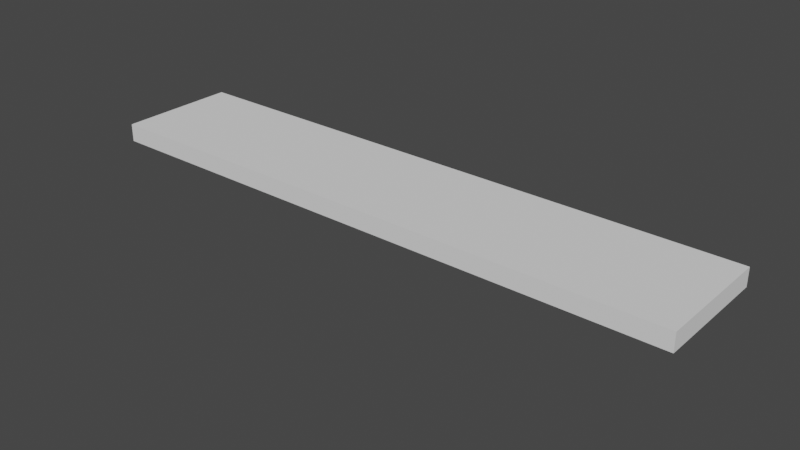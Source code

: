 # Source: Shelf.blend  (saved by Blender 2.82.7; exported with 4.5.12 LTS)
import bpy
from mathutils import Matrix  # noqa: F401  (used for matrix-valued properties, if any)

bpy.ops.wm.read_factory_settings(use_empty=True)
scene = bpy.context.scene
scene.name = 'Scene'

# ---- node groups
ng_auto_smooth = bpy.data.node_groups.new('Auto Smooth', 'GeometryNodeTree')
_s = ng_auto_smooth.interface.new_socket(name='Geometry', in_out='OUTPUT', socket_type='NodeSocketGeometry')
_s = ng_auto_smooth.interface.new_socket(name='Geometry', in_out='INPUT', socket_type='NodeSocketGeometry')
_s = ng_auto_smooth.interface.new_socket(name='Angle', in_out='INPUT', socket_type='NodeSocketFloat')
_s.subtype = 'ANGLE'
_s.min_value = 0.0
_s.max_value = 3.142
ng_auto_smooth.is_modifier = True
_N = ng_auto_smooth.nodes; _L = ng_auto_smooth.links
n0 = _N.new('NodeGroupOutput'); n0.name = 'Group Output'; n0.location = (480, -100)
n1 = _N.new('NodeGroupInput'); n1.name = 'Group Input'; n1.location = (-420, -300)
n2 = _N.new('NodeGroupInput'); n2.name = 'Group Input.001'; n2.location = (-60, -100)
n3 = _N.new('GeometryNodeSetShadeSmooth'); n3.name = 'Set Shade Smooth'; n3.location = (120, -100)
n3.domain = 'EDGE'
n4 = _N.new('GeometryNodeSetShadeSmooth'); n4.name = 'Set Shade Smooth.001'; n4.location = (300, -100)
n5 = _N.new('GeometryNodeInputMeshEdgeAngle'); n5.name = 'Edge Angle'; n5.location = (-420, -220)
n6 = _N.new('GeometryNodeInputEdgeSmooth'); n6.name = 'Is Edge Smooth'; n6.location = (-60, -160)
n7 = _N.new('GeometryNodeInputShadeSmooth'); n7.name = 'Is Face Smooth'; n7.location = (-240, -340)
n8 = _N.new('FunctionNodeBooleanMath'); n8.name = 'Boolean Math'; n8.location = (-60, -220)
n9 = _N.new('FunctionNodeCompare'); n9.name = 'Compare'; n9.location = (-240, -180)
n9.operation = 'LESS_EQUAL'
_L.new(n5.outputs[0], n9.inputs[0])
_L.new(n4.outputs[0], n0.inputs[0])
_L.new(n1.outputs[1], n9.inputs[1])
_L.new(n9.outputs[0], n8.inputs[0])
_L.new(n7.outputs[0], n8.inputs[1])
_L.new(n2.outputs[0], n3.inputs[0])
_L.new(n6.outputs[0], n3.inputs[1])
_L.new(n3.outputs[0], n4.inputs[0])
_L.new(n8.outputs[0], n3.inputs[2])
n0.is_active_output = True

# ---- world
world_world = bpy.data.worlds.new('World'); scene.world = world_world
world_world.use_nodes = True; world_world.node_tree.nodes.clear()
_N = world_world.node_tree.nodes; _L = world_world.node_tree.links
n0 = _N.new('ShaderNodeOutputWorld'); n0.name = 'World Output'; n0.location = (300, 300)
n1 = _N.new('ShaderNodeBackground'); n1.name = 'Background'; n1.location = (10, 300)
n1.inputs[0].default_value = (0.05088, 0.05088, 0.05088, 1.0)
_L.new(n1.outputs[0], n0.inputs[0])
n0.is_active_output = True
world_world.color = (0.05088, 0.05088, 0.05088)
world_world.use_sun_shadow = False
world_world.sun_shadow_jitter_overblur = 0.0

# ---- meshes
me_cube_001 = bpy.data.meshes.new('Cube.001')
me_cube_001.from_pydata([(-1.0, -0.2, -0.03), (-1.0, -0.2, 0.03), (-1.0, 0.2, -0.03), (-1.0, 0.2, 0.03), (1.0, -0.2, -0.03), (1.0, -0.2, 0.03), (1.0, 0.2, -0.03), (1.0, 0.2, 0.03)], [], [(0, 1, 3, 2), (2, 3, 7, 6), (6, 7, 5, 4), (4, 5, 1, 0), (2, 6, 4, 0), (7, 3, 1, 5)])
_uv = me_cube_001.uv_layers.new(name='UVMap')
_uv.uv.foreach_set('vector', [0.375, 0.0, 0.625, 0.0, 0.625, 0.25, 0.375, 0.25, 0.375, 0.25, 0.625, 0.25, 0.625, 0.5, 0.375, 0.5, 0.375, 0.5, 0.625, 0.5, 0.625, 0.75, 0.375, 0.75, 0.375, 0.75, 0.625, 0.75, 0.625, 1.0, 0.375, 1.0, 0.125, 0.5, 0.375, 0.5, 0.375, 0.75, 0.125, 0.75, 0.625, 0.5, 0.875, 0.5, 0.875, 0.75, 0.625, 0.75])
me_cube_001.use_remesh_fix_poles = True
me_cube_001.use_remesh_preserve_attributes = False
me_cube_001.use_mirror_vertex_groups = False
me_cube_001.update()
me_cube_003 = bpy.data.meshes.new('Cube.003')
me_cube_003.from_pydata([(-0.1, -0.1, 0.1), (-0.1, 0.1, 0.1), (0.1, -0.1, 0.1), (0.1, 0.1, 0.1), (-0.1, -0.1, 0.08037), (-0.1, 0.1, 0.08037), (0.1, 0.1, 0.08037), (0.1, -0.1, 0.08037), (-0.0479, -0.0479, -0.09711), (-0.08341, -0.08341, -0.0616), (-0.06565, -0.06565, -0.09236), (-0.07865, -0.07865, -0.07936), (-0.0479, 0.0479, -0.09711), (-0.08341, 0.08341, -0.0616), (-0.06565, 0.06565, -0.09236), (-0.07865, 0.07865, -0.07936), (0.0479, -0.0479, -0.09711), (0.08341, -0.08341, -0.0616), (0.06565, -0.06565, -0.09236), (0.07865, -0.07865, -0.07936), (0.0479, 0.0479, -0.09711), (0.08341, 0.08341, -0.0616), (0.06565, 0.06565, -0.09236), (0.07865, 0.07865, -0.07936), (-0.03333, 0.1, 0.1), (0.03333, 0.1, 0.1), (0.03333, -0.1, 0.1), (-0.03333, -0.1, 0.1), (0.03333, -0.1, 0.08037), (-0.03333, -0.1, 0.08037), (-0.03333, 0.1, 0.08037), (0.03333, 0.1, 0.08037), (-0.03333, 2.4, 0.1), (0.03333, 2.4, 0.1), (-0.03333, 2.4, 0.08037), (0.03333, 2.4, 0.08037), (0.01597, 0.0479, -0.09711), (-0.01597, 0.0479, -0.09711), (-0.02188, 0.06565, -0.09236), (0.02188, 0.06565, -0.09236), (-0.02622, 0.07865, -0.07936), (0.02622, 0.07865, -0.07936), (-0.0278, 0.08341, -0.0616), (0.0278, 0.08341, -0.0616), (-0.01597, -0.0479, -0.09711), (0.01597, -0.0479, -0.09711), (0.02188, -0.06565, -0.09236), (-0.02188, -0.06565, -0.09236), (0.02622, -0.07865, -0.07936), (-0.02622, -0.07865, -0.07936), (0.0278, -0.08341, -0.0616), (-0.0278, -0.08341, -0.0616), (-0.1, 1.446, 0.1), (-0.1, 1.949, 0.1), (-0.1, 1.949, 0.08037), (-0.1, 1.446, 0.08037), (0.1, 1.949, 0.08037), (0.1, 1.446, 0.08037), (0.1, 1.446, 0.1), (0.1, 1.949, 0.1), (-0.03333, 1.446, 0.1), (-0.03333, 1.949, 0.1), (0.03333, 1.446, 0.1), (0.03333, 1.949, 0.1), (0.03333, 1.446, 0.08037), (0.03333, 1.949, 0.08037), (-0.03333, 1.446, 0.08037), (-0.03333, 1.949, 0.08037), (-0.08894, -0.08894, -0.04127), (-0.09447, -0.09447, 0.006055), (-0.09447, 0.09447, 0.006055), (-0.08894, 0.08894, -0.04127), (0.08894, -0.08894, -0.04127), (0.09447, -0.09447, 0.006055), (0.09447, 0.09447, 0.006055), (0.08894, 0.08894, -0.04127), (-0.03149, 0.09447, 0.006055), (-0.02965, 0.08894, -0.04127), (0.03149, 0.09447, 0.006055), (0.02965, 0.08894, -0.04127), (0.03149, -0.09447, 0.006055), (0.02965, -0.08894, -0.04127), (-0.03149, -0.09447, 0.006055), (-0.02965, -0.08894, -0.04127), (-0.03333, 2.4, 0.1), (-0.1, 2.078, 0.1), (-0.08047, 2.306, 0.1), (0.1, 2.078, 0.1), (0.03333, 2.4, 0.1), (0.08047, 2.306, 0.1), (-0.1, 2.078, 0.08037), (-0.03333, 2.4, 0.08037), (-0.08047, 2.306, 0.08037), (0.03333, 2.4, 0.08037), (0.1, 2.078, 0.08037), (0.08047, 2.306, 0.08037)], [], [(4, 0, 1, 5), (53, 61, 32, 84, 86, 85), (6, 3, 2, 7), (29, 27, 0, 4), (82, 29, 4, 69), (24, 1, 0, 27), (78, 31, 6, 74), (74, 6, 7, 73), (36, 20, 16, 45), (59, 56, 94, 87), (56, 65, 35, 93, 95, 94), (35, 33, 88, 93), (67, 54, 90, 92, 91, 34), (12, 8, 10, 14), (14, 10, 11, 15), (15, 11, 9, 13), (37, 12, 14, 38), (38, 14, 15, 40), (40, 15, 13, 42), (16, 20, 22, 18), (18, 22, 23, 19), (19, 23, 21, 17), (45, 16, 18, 46), (46, 18, 19, 48), (48, 19, 17, 50), (69, 4, 5, 70), (11, 49, 51, 9), (49, 48, 50, 51), (10, 47, 49, 11), (47, 46, 48, 49), (8, 44, 47, 10), (44, 45, 46, 47), (23, 41, 43, 21), (41, 40, 42, 43), (22, 39, 41, 23), (39, 38, 40, 41), (20, 36, 39, 22), (36, 37, 38, 39), (63, 59, 87, 89, 88, 33), (61, 63, 33, 32), (65, 67, 34, 35), (54, 53, 85, 90), (34, 32, 33, 35), (12, 37, 44, 8), (37, 36, 45, 44), (70, 5, 30, 76), (76, 30, 31, 78), (3, 25, 26, 2), (25, 24, 27, 26), (73, 7, 28, 80), (80, 28, 29, 82), (7, 2, 26, 28), (28, 26, 27, 29), (31, 30, 66, 64), (64, 66, 67, 65), (6, 31, 64, 57), (57, 64, 65, 56), (24, 25, 62, 60), (60, 62, 63, 61), (1, 24, 60, 52), (52, 60, 61, 53), (3, 6, 57, 58), (58, 57, 56, 59), (25, 3, 58, 62), (62, 58, 59, 63), (30, 5, 55, 66), (66, 55, 54, 67), (5, 1, 52, 55), (55, 52, 53, 54), (50, 81, 83, 51), (81, 80, 82, 83), (17, 72, 81, 50), (72, 73, 80, 81), (42, 77, 79, 43), (76, 78, 64, 66), (13, 71, 77, 42), (71, 70, 76, 77), (9, 68, 71, 13), (68, 69, 70, 71), (21, 75, 72, 17), (75, 74, 73, 72), (43, 79, 75, 21), (79, 78, 74, 75), (51, 83, 68, 9), (83, 82, 69, 68), (78, 79, 65, 64), (77, 76, 66, 67), (79, 77, 67, 65), (84, 91, 92, 86), (86, 92, 90, 85), (87, 94, 95, 89), (89, 95, 93, 88), (91, 84, 32, 34)])
_uv = me_cube_003.uv_layers.new(name='UVMap')
_uv.uv.foreach_set('vector', [0.6005, 0.0, 0.625, 0.0, 0.625, 0.25, 0.6005, 0.25, 0.875, 0.5, 0.7917, 0.5, 0.7917, 0.5, 0.7917, 0.5, 0.7002, 0.3333, 0.875, 0.5, 0.6005, 0.5, 0.625, 0.5, 0.625, 0.75, 0.6005, 0.75, 0.6005, 0.9167, 0.625, 0.9167, 0.625, 1.0, 0.6005, 1.0, 0.543, 0.9167, 0.6005, 0.9167, 0.6005, 1.0, 0.543, 1.0, 0.7917, 0.5, 0.875, 0.5, 0.875, 0.75, 0.7917, 0.75, 0.543, 0.4167, 0.6005, 0.4167, 0.6005, 0.5, 0.543, 0.5, 0.543, 0.5, 0.6005, 0.5, 0.6005, 0.75, 0.543, 0.75, 0.2739, 0.5532, 0.3218, 0.5532, 0.3218, 0.6968, 0.2739, 0.6968, 0.625, 0.5, 0.6005, 0.5, 0.6005, 0.5, 0.625, 0.5, 0.6005, 0.5, 0.6005, 0.4167, 0.6005, 0.4167, 0.6005, 0.4167, 0.6005, 0.4919, 0.6005, 0.5, 0.6005, 0.4167, 0.625, 0.4167, 0.625, 0.4167, 0.6005, 0.4167, 0.6005, 0.3333, 0.6005, 0.25, 0.6005, 0.25, 0.6005, 0.2581, 0.6005, 0.3333, 0.6005, 0.3333, 0.1782, 0.5532, 0.1782, 0.6968, 0.1516, 0.7234, 0.1516, 0.5266, 0.1516, 0.5266, 0.1516, 0.7234, 0.125, 0.7429, 0.125, 0.5071, 0.4016, 0.2429, 0.4016, 0.00713, 0.4282, 0.0, 0.4282, 0.25, 0.2261, 0.5532, 0.1782, 0.5532, 0.1516, 0.5266, 0.2172, 0.5266, 0.2172, 0.5266, 0.1516, 0.5266, 0.1321, 0.5, 0.2107, 0.5, 0.4016, 0.3357, 0.4016, 0.2571, 0.4282, 0.25, 0.4282, 0.3333, 0.3218, 0.6968, 0.3218, 0.5532, 0.3484, 0.5266, 0.3484, 0.7234, 0.3484, 0.7234, 0.3484, 0.5266, 0.4016, 0.5071, 0.4016, 0.7429, 0.4016, 0.7429, 0.4016, 0.5071, 0.4282, 0.5, 0.4282, 0.75, 0.2739, 0.6968, 0.3218, 0.6968, 0.3484, 0.7234, 0.2828, 0.7234, 0.2828, 0.7234, 0.3484, 0.7234, 0.3679, 0.75, 0.2893, 0.75, 0.4016, 0.8357, 0.4016, 0.7571, 0.4282, 0.75, 0.4282, 0.8333, 0.543, 0.0, 0.6005, 0.0, 0.6005, 0.25, 0.543, 0.25, 0.4016, 0.9929, 0.4016, 0.9143, 0.4282, 0.9167, 0.4282, 1.0, 0.4016, 0.9143, 0.4016, 0.8357, 0.4282, 0.8333, 0.4282, 0.9167, 0.1516, 0.7234, 0.2172, 0.7234, 0.2107, 0.75, 0.1321, 0.75, 0.2172, 0.7234, 0.2828, 0.7234, 0.2893, 0.75, 0.2107, 0.75, 0.1782, 0.6968, 0.2261, 0.6968, 0.2172, 0.7234, 0.1516, 0.7234, 0.2261, 0.6968, 0.2739, 0.6968, 0.2828, 0.7234, 0.2172, 0.7234, 0.4016, 0.4929, 0.4016, 0.4143, 0.4282, 0.4167, 0.4282, 0.5, 0.4016, 0.4143, 0.4016, 0.3357, 0.4282, 0.3333, 0.4282, 0.4167, 0.3484, 0.5266, 0.2828, 0.5266, 0.2893, 0.5, 0.3679, 0.5, 0.2828, 0.5266, 0.2172, 0.5266, 0.2107, 0.5, 0.2893, 0.5, 0.3218, 0.5532, 0.2739, 0.5532, 0.2828, 0.5266, 0.3484, 0.5266, 0.2739, 0.5532, 0.2261, 0.5532, 0.2172, 0.5266, 0.2828, 0.5266, 0.7083, 0.5, 0.625, 0.5, 0.625, 0.5, 0.6331, 0.5, 0.7083, 0.5, 0.7083, 0.5, 0.7917, 0.5, 0.7083, 0.5, 0.7083, 0.5, 0.7917, 0.5, 0.6005, 0.4167, 0.6005, 0.3333, 0.6005, 0.3333, 0.6005, 0.4167, 0.6005, 0.25, 0.625, 0.25, 0.625, 0.25, 0.6005, 0.25, 0.6005, 0.3333, 0.625, 0.3333, 0.625, 0.4167, 0.6005, 0.4167, 0.1782, 0.5532, 0.2261, 0.5532, 0.2261, 0.6968, 0.1782, 0.6968, 0.2261, 0.5532, 0.2739, 0.5532, 0.2739, 0.6968, 0.2261, 0.6968, 0.543, 0.25, 0.6005, 0.25, 0.6005, 0.3333, 0.543, 0.3333, 0.543, 0.3333, 0.6005, 0.3333, 0.6005, 0.4167, 0.543, 0.4167, 0.625, 0.5, 0.7083, 0.5, 0.7083, 0.75, 0.625, 0.75, 0.7083, 0.5, 0.7917, 0.5, 0.7917, 0.75, 0.7083, 0.75, 0.543, 0.75, 0.6005, 0.75, 0.6005, 0.8333, 0.543, 0.8333, 0.543, 0.8333, 0.6005, 0.8333, 0.6005, 0.9167, 0.543, 0.9167, 0.6005, 0.75, 0.625, 0.75, 0.625, 0.8333, 0.6005, 0.8333, 0.6005, 0.8333, 0.625, 0.8333, 0.625, 0.9167, 0.6005, 0.9167, 0.6005, 0.4167, 0.6005, 0.3333, 0.6005, 0.3333, 0.6005, 0.4167, 0.6005, 0.4167, 0.6005, 0.3333, 0.6005, 0.3333, 0.6005, 0.4167, 0.6005, 0.5, 0.6005, 0.4167, 0.6005, 0.4167, 0.6005, 0.5, 0.6005, 0.5, 0.6005, 0.4167, 0.6005, 0.4167, 0.6005, 0.5, 0.7917, 0.5, 0.7083, 0.5, 0.7083, 0.5, 0.7917, 0.5, 0.7917, 0.5, 0.7083, 0.5, 0.7083, 0.5, 0.7917, 0.5, 0.875, 0.5, 0.7917, 0.5, 0.7917, 0.5, 0.875, 0.5, 0.875, 0.5, 0.7917, 0.5, 0.7917, 0.5, 0.875, 0.5, 0.625, 0.5, 0.6005, 0.5, 0.6005, 0.5, 0.625, 0.5, 0.625, 0.5, 0.6005, 0.5, 0.6005, 0.5, 0.625, 0.5, 0.7083, 0.5, 0.625, 0.5, 0.625, 0.5, 0.7083, 0.5, 0.7083, 0.5, 0.625, 0.5, 0.625, 0.5, 0.7083, 0.5, 0.6005, 0.3333, 0.6005, 0.25, 0.6005, 0.25, 0.6005, 0.3333, 0.6005, 0.3333, 0.6005, 0.25, 0.6005, 0.25, 0.6005, 0.3333, 0.6005, 0.25, 0.625, 0.25, 0.625, 0.25, 0.6005, 0.25, 0.6005, 0.25, 0.625, 0.25, 0.625, 0.25, 0.6005, 0.25, 0.4282, 0.8333, 0.4856, 0.8333, 0.4856, 0.9167, 0.4282, 0.9167, 0.4856, 0.8333, 0.543, 0.8333, 0.543, 0.9167, 0.4856, 0.9167, 0.4282, 0.75, 0.4856, 0.75, 0.4856, 0.8333, 0.4282, 0.8333, 0.4856, 0.75, 0.543, 0.75, 0.543, 0.8333, 0.4856, 0.8333, 0.4282, 0.3333, 0.4856, 0.3333, 0.4856, 0.4167, 0.4282, 0.4167, 0.543, 0.3333, 0.543, 0.4167, 0.543, 0.4167, 0.543, 0.3333, 0.4282, 0.25, 0.4856, 0.25, 0.4856, 0.3333, 0.4282, 0.3333, 0.4856, 0.25, 0.543, 0.25, 0.543, 0.3333, 0.4856, 0.3333, 0.4282, 0.0, 0.4856, 0.0, 0.4856, 0.25, 0.4282, 0.25, 0.4856, 0.0, 0.543, 0.0, 0.543, 0.25, 0.4856, 0.25, 0.4282, 0.5, 0.4856, 0.5, 0.4856, 0.75, 0.4282, 0.75, 0.4856, 0.5, 0.543, 0.5, 0.543, 0.75, 0.4856, 0.75, 0.4282, 0.4167, 0.4856, 0.4167, 0.4856, 0.5, 0.4282, 0.5, 0.4856, 0.4167, 0.543, 0.4167, 0.543, 0.5, 0.4856, 0.5, 0.4282, 0.9167, 0.4856, 0.9167, 0.4856, 1.0, 0.4282, 1.0, 0.4856, 0.9167, 0.543, 0.9167, 0.543, 1.0, 0.4856, 1.0, 0.543, 0.4167, 0.4856, 0.4167, 0.4856, 0.4167, 0.543, 0.4167, 0.4856, 0.3333, 0.543, 0.3333, 0.543, 0.3333, 0.4856, 0.3333, 0.4856, 0.4167, 0.4856, 0.3333, 0.4856, 0.3333, 0.4856, 0.4167, 0.625, 0.3333, 0.6005, 0.3333, 0.6005, 0.2581, 0.7002, 0.3333, 0.7002, 0.3333, 0.6005, 0.2581, 0.6005, 0.25, 0.625, 0.25, 0.625, 0.5, 0.6005, 0.5, 0.6005, 0.4919, 0.6331, 0.5, 0.6331, 0.5, 0.6005, 0.4919, 0.6005, 0.4167, 0.625, 0.4167, 0.6005, 0.3333, 0.625, 0.3333, 0.625, 0.3333, 0.6005, 0.3333])
me_cube_003.use_remesh_fix_poles = True
me_cube_003.use_remesh_preserve_attributes = False
me_cube_003.use_mirror_vertex_groups = False
me_cube_003.update()

# ---- objects
ob_shelf = bpy.data.objects.new('Shelf', me_cube_001)
ob_support = bpy.data.objects.new('Support', me_cube_003)

# ---- transforms, parenting, visibility, modifiers, constraints
ob_shelf.location = (0.0, 0.0, 0.0)
ob_shelf.lineart.crease_threshold = 0.0
ob_support.parent = ob_shelf
ob_support.location = (-0.7668, 0.1888, -0.1305)
ob_support.rotation_euler = (0.0, -0.0, 3.142)
ob_support.scale = (0.4, 0.1, 1.0)
ob_support.lineart.crease_threshold = 0.0
_m = ob_support.modifiers.new('Mirror', 'MIRROR')
_m.mirror_object = ob_shelf
_m = ob_support.modifiers.new('Auto Smooth', 'NODES')
_m.node_group = ng_auto_smooth
_gi = [s.identifier for s in ng_auto_smooth.interface.items_tree if s.item_type == 'SOCKET' and s.in_out == 'INPUT']
_m[_gi[1]] = 0.5236  # Angle

# ---- collection membership
scene.collection.objects.link(ob_shelf)
scene.collection.objects.link(ob_support)

# ---- scene / render settings (as saved in the file)
scene.frame_start = 1; scene.frame_end = 250; scene.frame_set(1)
scene.render.engine = 'BLENDER_EEVEE_NEXT'
scene.cycles.use_denoising = False
scene.cycles.samples = 128
scene.cycles.sampling_pattern = 'TABULATED_SOBOL'
scene.cycles.use_adaptive_sampling = False
scene.cycles.use_light_tree = False
scene.view_settings.view_transform = 'Filmic'
bpy.context.view_layer.update()

# ---- added for rendering (the .blend has no active camera and no usable light): camera, sun
cam_auto = bpy.data.cameras.new('AutoCamera')
cam_auto.lens = 50.0
cam_auto.sensor_width = 36.0
cam_auto.clip_end = 1000.0
ob_auto_camera = bpy.data.objects.new('AutoCamera', cam_auto)
scene.collection.objects.link(ob_auto_camera)
ob_auto_camera.location = (1.90209, -2.2825, 1.42287)
ob_auto_camera.rotation_euler = (1.09748, -7.21219e-08, 0.694738)
scene.camera = ob_auto_camera
light_auto_sun = bpy.data.lights.new('AutoSun', 'SUN')
light_auto_sun.energy = 3.0
light_auto_sun.angle = 0.0523599
ob_auto_sun = bpy.data.objects.new('AutoSun', light_auto_sun)
scene.collection.objects.link(ob_auto_sun)
ob_auto_sun.rotation_euler = (0.872665, 0.174533, 0.523599)
bpy.context.view_layer.update()
